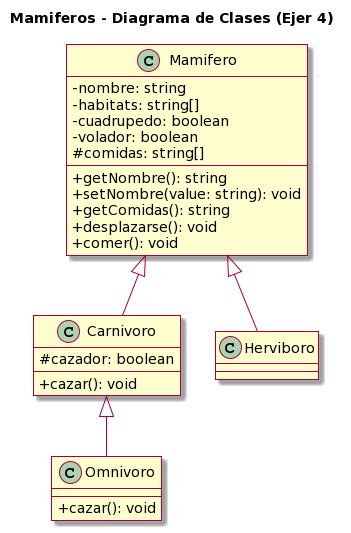

The diagram above was rendered by PlantUML. Its source (embedded in the PNG):
@startuml
skin rose

title Mamiferos - Diagrama de Clases (Ejer 4)
skinparam classAttributeIconSize 0
class Mamifero {
    - nombre: string
    - habitats: string[]
    - cuadrupedo: boolean
    - volador: boolean
    # comidas: string[]
    + getNombre(): string 
    + setNombre(value: string): void
    + getComidas(): string 
    + desplazarse(): void 
    + comer(): void 
}

class Carnivoro extends Mamifero {
    # cazador: boolean
    + cazar(): void 
}

class Herviboro extends Mamifero {
}

class Omnivoro extends Carnivoro {
    + cazar(): void 
}
@enduml